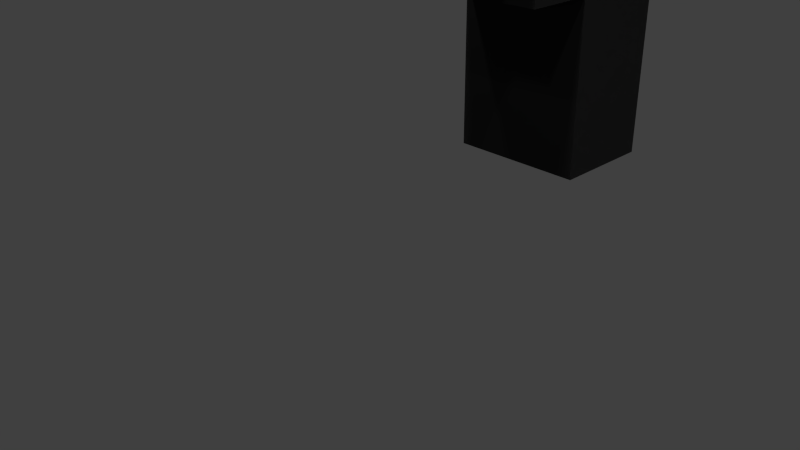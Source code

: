 # Source: gun.blend  (saved by Blender 2.76.0; exported with 4.5.12 LTS)
import bpy
from mathutils import Matrix  # noqa: F401  (used for matrix-valued properties, if any)

bpy.ops.wm.read_factory_settings(use_empty=True)
scene = bpy.context.scene
scene.name = 'Scene'

# ---- collections
col_collection_1 = bpy.data.collections.new('Collection 1'); scene.collection.children.link(col_collection_1)

# ---- materials (node trees are filled in below, after node groups)
mat_material = bpy.data.materials.new('Material')
mat_material.alpha_threshold = 0.0
mat_material.use_transparent_shadow = False
mat_material.diffuse_color = (0.02365, 0.02365, 0.02365, 1.0)
mat_material.roughness = 0.5
mat_material.line_color = (0.0, 0.0, 0.0, 1.0)
mat_material_002 = bpy.data.materials.new('Material.002')
mat_material_002.alpha_threshold = 0.0
mat_material_002.use_transparent_shadow = False
mat_material_002.diffuse_color = (0.004242, 0.004242, 0.004242, 1.0)
mat_material_002.roughness = 0.5

# ---- material node trees

# ---- world
world_world = bpy.data.worlds.new('World'); scene.world = world_world
world_world.color = (0.05088, 0.05088, 0.05088)
world_world.use_sun_shadow = False
world_world.sun_shadow_jitter_overblur = 0.0
world_world.cycles.sampling_method = 'MANUAL'
world_world.cycles.sample_map_resolution = 256

# ---- cameras
cam_camera = bpy.data.cameras.new('Camera')
cam_camera.clip_end = 100.0
cam_camera.lens = 35.0
cam_camera.sensor_width = 32.0
cam_camera.sensor_height = 18.0
cam_camera.ortho_scale = 7.314
cam_camera.dof.focus_distance = 0.0
cam_camera.dof.aperture_fstop = 128.0

# ---- lights
light_point_001 = bpy.data.lights.new('Point.001', 'POINT')
light_point_001.transmission_factor = 0.0
light_point_001.energy = 100.0
light_point_001.shadow_buffer_clip_start = 0.5
light_point_001.shadow_soft_size = 0.1
light_point_001.shadow_maximum_resolution = 0.006
light_point_001.use_absolute_resolution = True
light_point_001.cycles.use_multiple_importance_sampling = False
light_point = bpy.data.lights.new('Point', 'POINT')
light_point.transmission_factor = 0.0
light_point.energy = 100.0
light_point.shadow_buffer_clip_start = 0.5
light_point.shadow_soft_size = 0.1
light_point.shadow_maximum_resolution = 0.006
light_point.use_absolute_resolution = True
light_point.cycles.use_multiple_importance_sampling = False
light_area = bpy.data.lights.new('Area', 'SUN')
light_area.transmission_factor = 0.0
light_area.angle = 0.1993
light_area.energy = 20.0
light_area.shadow_buffer_clip_start = 0.5
light_area.shadow_soft_size = 0.1
light_area.shadow_cascade_max_distance = 1000.0
light_area.cycles.use_multiple_importance_sampling = False
light_lamp = bpy.data.lights.new('Lamp', 'POINT')
light_lamp.transmission_factor = 0.0
light_lamp.cutoff_distance = 30.0
light_lamp.energy = 100.0
light_lamp.shadow_buffer_clip_start = 1.001
light_lamp.shadow_soft_size = 0.1
light_lamp.shadow_maximum_resolution = 0.006
light_lamp.use_absolute_resolution = True
light_lamp.cycles.use_multiple_importance_sampling = False

# ---- meshes
me_cube_005 = bpy.data.meshes.new('Cube.005')
me_cube_005.from_pydata([(-1.0, -1.0, -1.0), (-1.0, -1.0, 1.0), (-1.0, 1.0, -1.0), (-1.0, 1.0, 1.0), (1.0, -1.0, -1.0), (1.0, -1.0, 1.0), (1.0, 1.0, -1.0), (1.0, 1.0, 1.0)], [], [(1, 3, 2, 0), (3, 7, 6, 2), (7, 5, 4, 6), (5, 1, 0, 4), (0, 2, 6, 4), (5, 7, 3, 1)])
me_cube_005.materials.append(mat_material)
me_cube_005.use_remesh_preserve_volume = False
me_cube_005.use_remesh_preserve_attributes = False
me_cube_005.use_mirror_vertex_groups = False
me_cube_005.update()
me_cube_002 = bpy.data.meshes.new('Cube.002')
me_cube_002.from_pydata([(-1.0, -1.0, -1.0), (-1.0, -1.0, 1.0), (-1.0, 1.0, -1.0), (-1.0, 1.0, 1.0), (1.0, -1.0, -1.0), (1.0, -1.0, 1.0), (1.0, 1.0, -1.0), (1.0, 1.0, 1.0)], [], [(1, 3, 2, 0), (3, 7, 6, 2), (7, 5, 4, 6), (5, 1, 0, 4), (0, 2, 6, 4), (5, 7, 3, 1)])
me_cube_002.materials.append(mat_material)
me_cube_002.use_remesh_preserve_volume = False
me_cube_002.use_remesh_preserve_attributes = False
me_cube_002.use_mirror_vertex_groups = False
me_cube_002.update()
me_cylinder = bpy.data.meshes.new('Cylinder')
me_cylinder.from_pydata([(0.0, 1.0, -1.0), (0.0, 1.0, 1.0), (0.1951, 0.9808, -1.0), (0.1951, 0.9808, 1.0), (0.3827, 0.9239, -1.0), (0.3827, 0.9239, 1.0), (0.5556, 0.8315, -1.0), (0.5556, 0.8315, 1.0), (0.7071, 0.7071, -1.0), (0.7071, 0.7071, 1.0), (0.8315, 0.5556, -1.0), (0.8315, 0.5556, 1.0), (0.9239, 0.3827, -1.0), (0.9239, 0.3827, 1.0), (0.9808, 0.1951, -1.0), (0.9808, 0.1951, 1.0), (1.0, 7.55e-08, -1.0), (1.0, 7.55e-08, 1.0), (0.9808, -0.1951, -1.0), (0.9808, -0.1951, 1.0), (0.9239, -0.3827, -1.0), (0.9239, -0.3827, 1.0), (0.8315, -0.5556, -1.0), (0.8315, -0.5556, 1.0), (0.7071, -0.7071, -1.0), (0.7071, -0.7071, 1.0), (0.5556, -0.8315, -1.0), (0.5556, -0.8315, 1.0), (0.3827, -0.9239, -1.0), (0.3827, -0.9239, 1.0), (0.1951, -0.9808, -1.0), (0.1951, -0.9808, 1.0), (-3.258e-07, -1.0, -1.0), (-3.258e-07, -1.0, 1.0), (-0.1951, -0.9808, -1.0), (-0.1951, -0.9808, 1.0), (-0.3827, -0.9239, -1.0), (-0.3827, -0.9239, 1.0), (-0.5556, -0.8315, -1.0), (-0.5556, -0.8315, 1.0), (-0.7071, -0.7071, -1.0), (-0.7071, -0.7071, 1.0), (-0.8315, -0.5556, -1.0), (-0.8315, -0.5556, 1.0), (-0.9239, -0.3827, -1.0), (-0.9239, -0.3827, 1.0), (-0.9808, -0.1951, -1.0), (-0.9808, -0.1951, 1.0), (-1.0, 9.656e-07, -1.0), (-1.0, 9.656e-07, 1.0), (-0.9808, 0.1951, -1.0), (-0.9808, 0.1951, 1.0), (-0.9239, 0.3827, -1.0), (-0.9239, 0.3827, 1.0), (-0.8315, 0.5556, -1.0), (-0.8315, 0.5556, 1.0), (-0.7071, 0.7071, -1.0), (-0.7071, 0.7071, 1.0), (-0.5556, 0.8315, -1.0), (-0.5556, 0.8315, 1.0), (-0.3827, 0.9239, -1.0), (-0.3827, 0.9239, 1.0), (-0.1951, 0.9808, -1.0), (-0.1951, 0.9808, 1.0)], [], [(0, 1, 3, 2), (2, 3, 5, 4), (4, 5, 7, 6), (6, 7, 9, 8), (8, 9, 11, 10), (10, 11, 13, 12), (12, 13, 15, 14), (14, 15, 17, 16), (16, 17, 19, 18), (18, 19, 21, 20), (20, 21, 23, 22), (22, 23, 25, 24), (24, 25, 27, 26), (26, 27, 29, 28), (28, 29, 31, 30), (30, 31, 33, 32), (32, 33, 35, 34), (34, 35, 37, 36), (36, 37, 39, 38), (38, 39, 41, 40), (40, 41, 43, 42), (42, 43, 45, 44), (44, 45, 47, 46), (46, 47, 49, 48), (48, 49, 51, 50), (50, 51, 53, 52), (52, 53, 55, 54), (54, 55, 57, 56), (56, 57, 59, 58), (58, 59, 61, 60), (3, 1, 63, 61, 59, 57, 55, 53, 51, 49, 47, 45, 43, 41, 39, 37, 35, 33, 31, 29, 27, 25, 23, 21, 19, 17, 15, 13, 11, 9, 7, 5), (62, 63, 1, 0), (60, 61, 63, 62), (0, 2, 4, 6, 8, 10, 12, 14, 16, 18, 20, 22, 24, 26, 28, 30, 32, 34, 36, 38, 40, 42, 44, 46, 48, 50, 52, 54, 56, 58, 60, 62)])
me_cylinder.materials.append(mat_material_002)
me_cylinder.use_remesh_preserve_volume = False
me_cylinder.use_remesh_preserve_attributes = False
me_cylinder.use_mirror_vertex_groups = False
me_cylinder.update()
me_cube_001 = bpy.data.meshes.new('Cube.001')
me_cube_001.from_pydata([(-1.0, -1.0, -1.0), (-1.0, -1.0, 1.0), (-1.0, 1.0, -1.0), (-1.0, 1.0, 1.0), (1.0, -1.0, -1.0), (1.0, -1.0, 1.0), (1.0, 1.0, -1.0), (1.0, 1.0, 1.0)], [], [(1, 3, 2, 0), (3, 7, 6, 2), (7, 5, 4, 6), (5, 1, 0, 4), (0, 2, 6, 4), (5, 7, 3, 1)])
me_cube_001.materials.append(mat_material_002)
me_cube_001.use_remesh_preserve_volume = False
me_cube_001.use_remesh_preserve_attributes = False
me_cube_001.use_mirror_vertex_groups = False
me_cube_001.update()

# ---- objects
ob_point_001 = bpy.data.objects.new('Point.001', light_point_001)
ob_point = bpy.data.objects.new('Point', light_point)
ob_cube_003 = bpy.data.objects.new('Cube.003', me_cube_005)
ob_area = bpy.data.objects.new('Area', light_area)
ob_cube_001 = bpy.data.objects.new('Cube.001', me_cube_002)
ob_cylinder = bpy.data.objects.new('Cylinder', me_cylinder)
ob_cube = bpy.data.objects.new('Cube', me_cube_001)
ob_lamp = bpy.data.objects.new('Lamp', light_lamp)
ob_camera = bpy.data.objects.new('Camera', cam_camera)

# ---- transforms, parenting, visibility, modifiers, constraints
ob_point_001.location = (2.647, -1.793, 7.405)
ob_point_001.lineart.crease_threshold = 0.0
ob_point.location = (0.0, -6.55, 8.395)
ob_point.lineart.crease_threshold = 0.0
ob_cube_003.location = (0.0, 2.25, 3.5)
ob_cube_003.scale = (1.0, 0.5, 0.5)
ob_cube_003.lineart.crease_threshold = 0.0
ob_area.location = (0.5472, -1.691, 9.002)
ob_area.lineart.crease_threshold = 0.0
ob_cube_001.location = (0.0, 3.5, 2.25)
ob_cube_001.scale = (1.0, 0.75, 1.75)
ob_cube_001.lineart.crease_threshold = 0.0
ob_cylinder.location = (0.0, -0.5, 5.0)
ob_cylinder.rotation_euler = (1.571, 0.0, 0.0)
ob_cylinder.scale = (0.75, 0.75, 0.05)
ob_cylinder.lineart.crease_threshold = 0.0
ob_cube.location = (0.0, 2.0, 5.0)
ob_cube.scale = (1.0, 2.5, 1.0)
ob_cube.lineart.crease_threshold = 0.0
ob_lamp.location = (-2.021, 1.005, 5.904)
ob_lamp.rotation_euler = (0.6503, 0.05522, 1.866)
ob_lamp.lock_rotations_4d = False
ob_lamp.empty_display_type = 'ARROWS'
ob_lamp.color = (0.0, 0.0, 0.0, 0.0)
ob_lamp.lineart.crease_threshold = 0.0
ob_camera.location = (7.481, -6.508, 5.344)
ob_camera.rotation_euler = (1.109, 0.01082, 0.8149)
ob_camera.lock_rotations_4d = False
ob_camera.empty_display_type = 'ARROWS'
ob_camera.color = (0.0, 0.0, 0.0, 0.0)
ob_camera.display_type = 'WIRE'
ob_camera.lineart.crease_threshold = 0.0

# ---- collection membership
col_collection_1.objects.link(ob_point_001)
col_collection_1.objects.link(ob_point)
col_collection_1.objects.link(ob_cube_003)
col_collection_1.objects.link(ob_area)
col_collection_1.objects.link(ob_cube_001)
col_collection_1.objects.link(ob_cylinder)
col_collection_1.objects.link(ob_cube)
col_collection_1.objects.link(ob_lamp)
col_collection_1.objects.link(ob_camera)

# ---- scene / render settings (as saved in the file)
scene.camera = ob_camera
scene.frame_start = 1; scene.frame_end = 250; scene.frame_set(7)
scene.render.engine = 'BLENDER_EEVEE_NEXT'
scene.render.resolution_percentage = 50
scene.render.dither_intensity = 0.0
scene.cycles.use_denoising = False
scene.cycles.samples = 10
scene.cycles.sampling_pattern = 'TABULATED_SOBOL'
scene.cycles.light_sampling_threshold = 0.0
scene.cycles.use_adaptive_sampling = False
scene.cycles.use_light_tree = False
scene.cycles.blur_glossy = 0.0
scene.cycles.pixel_filter_type = 'GAUSSIAN'
scene.cycles.sample_clamp_indirect = 0.0
scene.view_settings.view_transform = 'Standard'
bpy.context.view_layer.update()
